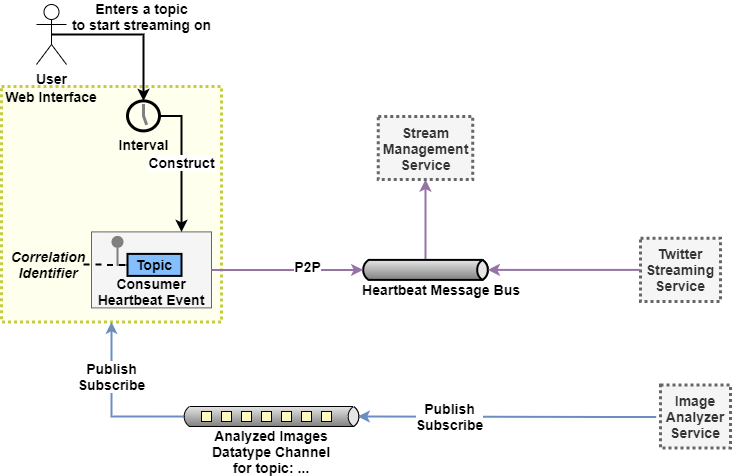

The diagram above was exported from draw.io. Its source (the exported page's mxGraphModel, read from the mxfile embedded in the PNG):
<mxGraphModel dx="981" dy="574" grid="1" gridSize="10" guides="1" tooltips="1" connect="1" arrows="1" fold="1" page="1" pageScale="1" pageWidth="827" pageHeight="1169" math="0" shadow="0">
  <root>
    <mxCell id="_a6yvCPZGV7za7xktR6C-0" />
    <mxCell id="_a6yvCPZGV7za7xktR6C-1" parent="_a6yvCPZGV7za7xktR6C-0" />
    <mxCell id="bxWKywVYbc8h7C3qV4oh-0" value="" style="rounded=0;whiteSpace=wrap;html=1;dashed=1;dashPattern=1 1;strokeWidth=3;fillColor=#FFFFED;strokeColor=#C3CC43;" vertex="1" parent="_a6yvCPZGV7za7xktR6C-1">
      <mxGeometry x="40" y="140" width="220" height="235.4" as="geometry" />
    </mxCell>
    <mxCell id="bxWKywVYbc8h7C3qV4oh-1" value="" style="rounded=0;whiteSpace=wrap;html=1;strokeWidth=1;fontSize=14;fillColor=#f5f5f5;strokeColor=#666666;fontColor=#333333;" vertex="1" parent="_a6yvCPZGV7za7xktR6C-1">
      <mxGeometry x="130" y="285.4" width="120" height="76" as="geometry" />
    </mxCell>
    <mxCell id="bxWKywVYbc8h7C3qV4oh-2" value="&lt;font style=&quot;font-size: 14px&quot;&gt;&lt;b&gt;User&lt;/b&gt;&lt;/font&gt;" style="shape=umlActor;verticalLabelPosition=bottom;verticalAlign=top;html=1;outlineConnect=0;" vertex="1" parent="_a6yvCPZGV7za7xktR6C-1">
      <mxGeometry x="75" y="58" width="30" height="60" as="geometry" />
    </mxCell>
    <mxCell id="bxWKywVYbc8h7C3qV4oh-3" value="&lt;font style=&quot;font-size: 14px&quot;&gt;&lt;b&gt;Web Interface&lt;/b&gt;&lt;/font&gt;" style="text;html=1;strokeColor=none;fillColor=none;align=center;verticalAlign=middle;whiteSpace=wrap;rounded=0;dashed=1;dashPattern=1 1;" vertex="1" parent="_a6yvCPZGV7za7xktR6C-1">
      <mxGeometry x="40" y="140" width="100" height="20" as="geometry" />
    </mxCell>
    <mxCell id="bxWKywVYbc8h7C3qV4oh-4" value="&lt;font style=&quot;font-size: 14px&quot;&gt;&lt;b&gt;Enters a topic&lt;br&gt;to start streaming on&lt;/b&gt;&lt;/font&gt;" style="edgeStyle=orthogonalEdgeStyle;rounded=0;orthogonalLoop=1;jettySize=auto;html=1;exitX=0.5;exitY=0.5;exitDx=0;exitDy=0;exitPerimeter=0;strokeWidth=2;entryX=0.5;entryY=0;entryDx=0;entryDy=0;entryPerimeter=0;" edge="1" parent="_a6yvCPZGV7za7xktR6C-1" source="bxWKywVYbc8h7C3qV4oh-2" target="bxWKywVYbc8h7C3qV4oh-10">
      <mxGeometry x="0.1364" y="18" relative="1" as="geometry">
        <mxPoint x="22.59999999999991" y="150" as="targetPoint" />
        <mxPoint as="offset" />
      </mxGeometry>
    </mxCell>
    <mxCell id="bxWKywVYbc8h7C3qV4oh-5" value="" style="edgeStyle=orthogonalEdgeStyle;rounded=0;exitX=0;exitY=0.5;endArrow=none;dashed=0;html=1;strokeColor=#808080;strokeWidth=2;" edge="1" parent="_a6yvCPZGV7za7xktR6C-1" source="bxWKywVYbc8h7C3qV4oh-8" target="bxWKywVYbc8h7C3qV4oh-7">
      <mxGeometry relative="1" as="geometry" />
    </mxCell>
    <mxCell id="bxWKywVYbc8h7C3qV4oh-7" value="" style="strokeWidth=2;dashed=0;align=center;fontSize=8;shape=ellipse;fillColor=#808080;strokeColor=none;dashPattern=1 1;" vertex="1" parent="_a6yvCPZGV7za7xktR6C-1">
      <mxGeometry x="150" y="289.4" width="12" height="12" as="geometry" />
    </mxCell>
    <mxCell id="bxWKywVYbc8h7C3qV4oh-8" value="Topic" style="strokeWidth=2;dashed=0;align=center;fontSize=14;shape=rect;fillColor=#83BEFF;fontStyle=1;dashPattern=1 1;" vertex="1" parent="_a6yvCPZGV7za7xktR6C-1">
      <mxGeometry x="166" y="307.4" width="54" height="22" as="geometry" />
    </mxCell>
    <mxCell id="bxWKywVYbc8h7C3qV4oh-9" value="&lt;b&gt;&lt;font color=&quot;#000000&quot;&gt;Construct&lt;/font&gt;&lt;/b&gt;" style="edgeStyle=orthogonalEdgeStyle;rounded=0;orthogonalLoop=1;jettySize=auto;html=1;exitX=1;exitY=0.5;exitDx=0;exitDy=0;exitPerimeter=0;entryX=0.75;entryY=0;entryDx=0;entryDy=0;strokeWidth=2;fontSize=14;fontColor=#FFFFFF;" edge="1" parent="_a6yvCPZGV7za7xktR6C-1" source="bxWKywVYbc8h7C3qV4oh-10" target="bxWKywVYbc8h7C3qV4oh-1">
      <mxGeometry relative="1" as="geometry">
        <Array as="points">
          <mxPoint x="220" y="169" />
        </Array>
      </mxGeometry>
    </mxCell>
    <mxCell id="bxWKywVYbc8h7C3qV4oh-10" value="&lt;font style=&quot;font-size: 14px&quot;&gt;&lt;b&gt;Interval&lt;/b&gt;&lt;/font&gt;" style="strokeWidth=3;outlineConnect=0;dashed=0;align=center;fontSize=8;shape=mxgraph.eip.messExp;html=1;verticalLabelPosition=bottom;verticalAlign=top;dashPattern=1 1;fillColor=#FFCCCC;" vertex="1" parent="_a6yvCPZGV7za7xktR6C-1">
      <mxGeometry x="166" y="154.4" width="32" height="30" as="geometry" />
    </mxCell>
    <mxCell id="bxWKywVYbc8h7C3qV4oh-11" style="edgeStyle=orthogonalEdgeStyle;rounded=0;orthogonalLoop=1;jettySize=auto;html=1;strokeWidth=2;fontSize=14;fontColor=#FFFFFF;fillColor=#e1d5e7;strokeColor=#9673a6;exitX=0;exitY=0;exitDx=60;exitDy=0;exitPerimeter=0;entryX=0.5;entryY=1;entryDx=0;entryDy=0;" edge="1" parent="_a6yvCPZGV7za7xktR6C-1" source="bxWKywVYbc8h7C3qV4oh-12" target="8Uu8Ayf71BAYBM8IqvsC-1">
      <mxGeometry relative="1" as="geometry">
        <Array as="points">
          <mxPoint x="464" y="313" />
          <mxPoint x="464" y="280" />
        </Array>
        <mxPoint x="458" y="250" as="targetPoint" />
        <mxPoint x="489" y="240" as="sourcePoint" />
      </mxGeometry>
    </mxCell>
    <mxCell id="bxWKywVYbc8h7C3qV4oh-12" value="" style="strokeWidth=2;strokeColor=#000000;dashed=0;align=center;html=1;fontSize=8;shape=mxgraph.eip.messageChannel;dashPattern=1 1;fillColor=#FFCCCC;" vertex="1" parent="_a6yvCPZGV7za7xktR6C-1">
      <mxGeometry x="399" y="313.4" width="130" height="20" as="geometry" />
    </mxCell>
    <mxCell id="bxWKywVYbc8h7C3qV4oh-13" value="&lt;font color=&quot;#000000&quot;&gt;&lt;b&gt;Consumer Heartbeat Event&lt;/b&gt;&lt;/font&gt;" style="text;html=1;strokeColor=none;fillColor=none;align=center;verticalAlign=middle;whiteSpace=wrap;rounded=0;dashed=1;dashPattern=1 1;fontSize=14;fontColor=#FFFFFF;" vertex="1" parent="_a6yvCPZGV7za7xktR6C-1">
      <mxGeometry x="130" y="335.4" width="120" height="20" as="geometry" />
    </mxCell>
    <mxCell id="bxWKywVYbc8h7C3qV4oh-14" style="edgeStyle=orthogonalEdgeStyle;rounded=0;orthogonalLoop=1;jettySize=auto;html=1;entryX=0;entryY=0.5;entryDx=0;entryDy=0;dashed=1;endArrow=none;endFill=0;strokeWidth=2;fontSize=14;fontColor=#FFFFFF;exitX=1;exitY=0.5;exitDx=0;exitDy=0;" edge="1" parent="_a6yvCPZGV7za7xktR6C-1" source="bxWKywVYbc8h7C3qV4oh-15" target="bxWKywVYbc8h7C3qV4oh-8">
      <mxGeometry relative="1" as="geometry" />
    </mxCell>
    <mxCell id="bxWKywVYbc8h7C3qV4oh-15" value="&lt;font color=&quot;#000000&quot;&gt;&lt;b&gt;&lt;i&gt;Correlation Identifier&lt;/i&gt;&lt;/b&gt;&lt;/font&gt;" style="text;html=1;strokeColor=none;fillColor=none;align=center;verticalAlign=middle;whiteSpace=wrap;rounded=0;dashed=1;dashPattern=1 1;fontSize=14;fontColor=#FFFFFF;" vertex="1" parent="_a6yvCPZGV7za7xktR6C-1">
      <mxGeometry x="52" y="303" width="70" height="30" as="geometry" />
    </mxCell>
    <mxCell id="bxWKywVYbc8h7C3qV4oh-17" style="edgeStyle=orthogonalEdgeStyle;rounded=0;orthogonalLoop=1;jettySize=auto;html=1;entryX=1;entryY=0.5;entryDx=-2.7;entryDy=0;entryPerimeter=0;startArrow=none;startFill=0;endArrow=classic;endFill=1;strokeWidth=2;fontSize=14;fontColor=#FFFFFF;fillColor=#dae8fc;strokeColor=#6c8ebf;" edge="1" parent="_a6yvCPZGV7za7xktR6C-1">
      <mxGeometry relative="1" as="geometry">
        <mxPoint x="694.75" y="470.5" as="sourcePoint" />
        <mxPoint x="396.3000000000002" y="470" as="targetPoint" />
        <Array as="points">
          <mxPoint x="650.75" y="470.5" />
        </Array>
      </mxGeometry>
    </mxCell>
    <mxCell id="bxWKywVYbc8h7C3qV4oh-18" value="&lt;b&gt;&lt;font color=&quot;#000000&quot;&gt;Publish&lt;br&gt;Subscribe&lt;/font&gt;&lt;/b&gt;" style="edgeLabel;html=1;align=center;verticalAlign=middle;resizable=0;points=[];fontSize=14;fontColor=#FFFFFF;" vertex="1" connectable="0" parent="bxWKywVYbc8h7C3qV4oh-17">
      <mxGeometry x="0.3866" y="-1" relative="1" as="geometry">
        <mxPoint as="offset" />
      </mxGeometry>
    </mxCell>
    <mxCell id="bxWKywVYbc8h7C3qV4oh-19" style="edgeStyle=orthogonalEdgeStyle;rounded=0;orthogonalLoop=1;jettySize=auto;html=1;exitX=0;exitY=0.5;exitDx=2.7;exitDy=0;exitPerimeter=0;startArrow=none;startFill=0;endArrow=classic;endFill=1;strokeWidth=2;fontSize=14;fontColor=#FFFFFF;fillColor=#dae8fc;strokeColor=#6c8ebf;entryX=0.5;entryY=1;entryDx=0;entryDy=0;" edge="1" parent="_a6yvCPZGV7za7xktR6C-1" source="bxWKywVYbc8h7C3qV4oh-21" target="bxWKywVYbc8h7C3qV4oh-0">
      <mxGeometry relative="1" as="geometry">
        <mxPoint x="120" y="410" as="targetPoint" />
        <Array as="points">
          <mxPoint x="150" y="470" />
        </Array>
      </mxGeometry>
    </mxCell>
    <mxCell id="bxWKywVYbc8h7C3qV4oh-20" value="&lt;b&gt;&lt;font color=&quot;#000000&quot;&gt;Publish&lt;br&gt;Subscribe&lt;/font&gt;&lt;/b&gt;" style="edgeLabel;html=1;align=center;verticalAlign=middle;resizable=0;points=[];fontSize=14;fontColor=#FFFFFF;" vertex="1" connectable="0" parent="bxWKywVYbc8h7C3qV4oh-19">
      <mxGeometry x="0.8036" y="-3" relative="1" as="geometry">
        <mxPoint x="-3" y="38.33" as="offset" />
      </mxGeometry>
    </mxCell>
    <mxCell id="bxWKywVYbc8h7C3qV4oh-21" value="" style="strokeWidth=1;outlineConnect=0;dashed=0;align=center;html=1;fontSize=8;shape=mxgraph.eip.dataChannel;verticalLabelPosition=bottom;labelBackgroundColor=#ffffff;verticalAlign=top;fillColor=#FFFF99;" vertex="1" parent="_a6yvCPZGV7za7xktR6C-1">
      <mxGeometry x="220" y="460" width="180" height="20" as="geometry" />
    </mxCell>
    <mxCell id="bxWKywVYbc8h7C3qV4oh-22" value="&lt;font color=&quot;#000000&quot;&gt;&lt;b&gt;Analyzed Images Datatype Channel&lt;br&gt;for topic: ...&lt;br&gt;&lt;/b&gt;&lt;/font&gt;" style="text;html=1;strokeColor=none;fillColor=none;align=center;verticalAlign=middle;whiteSpace=wrap;rounded=0;dashed=1;dashPattern=1 1;fontSize=14;fontColor=#FFFFFF;" vertex="1" parent="_a6yvCPZGV7za7xktR6C-1">
      <mxGeometry x="230" y="490" width="160" height="30" as="geometry" />
    </mxCell>
    <mxCell id="bxWKywVYbc8h7C3qV4oh-23" style="edgeStyle=orthogonalEdgeStyle;rounded=0;orthogonalLoop=1;jettySize=auto;html=1;strokeWidth=2;fontSize=14;fontColor=#FFFFFF;fillColor=#e1d5e7;strokeColor=#9673a6;exitX=1;exitY=0.5;exitDx=0;exitDy=0;entryX=0;entryY=0.5;entryDx=2.7;entryDy=0;entryPerimeter=0;" edge="1" parent="_a6yvCPZGV7za7xktR6C-1" target="bxWKywVYbc8h7C3qV4oh-12">
      <mxGeometry relative="1" as="geometry">
        <mxPoint x="250" y="323.6200000000001" as="sourcePoint" />
        <Array as="points">
          <mxPoint x="300" y="324" />
          <mxPoint x="363" y="323" />
        </Array>
        <mxPoint x="310" y="310" as="targetPoint" />
      </mxGeometry>
    </mxCell>
    <mxCell id="bxWKywVYbc8h7C3qV4oh-24" value="&lt;font color=&quot;#000000&quot;&gt;&lt;b&gt;P2P&lt;/b&gt;&lt;/font&gt;" style="edgeLabel;html=1;align=center;verticalAlign=middle;resizable=0;points=[];fontSize=14;fontColor=#FFFFFF;" vertex="1" connectable="0" parent="bxWKywVYbc8h7C3qV4oh-23">
      <mxGeometry x="0.2584" y="4" relative="1" as="geometry">
        <mxPoint as="offset" />
      </mxGeometry>
    </mxCell>
    <mxCell id="8Uu8Ayf71BAYBM8IqvsC-0" value="&lt;font color=&quot;#000000&quot;&gt;&lt;b&gt;Heartbeat Message Bus&lt;/b&gt;&lt;/font&gt;" style="text;html=1;strokeColor=none;fillColor=none;align=center;verticalAlign=middle;whiteSpace=wrap;rounded=0;dashed=1;dashPattern=1 1;fontSize=14;fontColor=#FFFFFF;" vertex="1" parent="_a6yvCPZGV7za7xktR6C-1">
      <mxGeometry x="280" y="333" width="400" height="20" as="geometry" />
    </mxCell>
    <mxCell id="8Uu8Ayf71BAYBM8IqvsC-1" value="&lt;b style=&quot;font-size: 14px&quot;&gt;Stream Management Service&lt;/b&gt;" style="rounded=0;whiteSpace=wrap;html=1;dashed=1;dashPattern=1 1;strokeWidth=3;fillColor=#f5f5f5;strokeColor=#666666;fontColor=#333333;" vertex="1" parent="_a6yvCPZGV7za7xktR6C-1">
      <mxGeometry x="416.64" y="170" width="94.72" height="63.1" as="geometry" />
    </mxCell>
    <mxCell id="8Uu8Ayf71BAYBM8IqvsC-2" value="&lt;b style=&quot;font-size: 14px&quot;&gt;Twitter Streaming Service&lt;/b&gt;" style="rounded=0;whiteSpace=wrap;html=1;dashed=1;dashPattern=1 1;strokeWidth=3;fillColor=#f5f5f5;strokeColor=#666666;fontColor=#333333;" vertex="1" parent="_a6yvCPZGV7za7xktR6C-1">
      <mxGeometry x="679" y="291.85" width="80" height="63.1" as="geometry" />
    </mxCell>
    <mxCell id="8Uu8Ayf71BAYBM8IqvsC-3" style="edgeStyle=orthogonalEdgeStyle;rounded=0;orthogonalLoop=1;jettySize=auto;html=1;strokeWidth=2;fontSize=14;fontColor=#FFFFFF;fillColor=#e1d5e7;strokeColor=#9673a6;entryX=1;entryY=0.5;entryDx=-2.7;entryDy=0;exitX=0;exitY=0.5;exitDx=0;exitDy=0;entryPerimeter=0;" edge="1" parent="_a6yvCPZGV7za7xktR6C-1" source="8Uu8Ayf71BAYBM8IqvsC-2" target="bxWKywVYbc8h7C3qV4oh-12">
      <mxGeometry relative="1" as="geometry">
        <Array as="points" />
        <mxPoint x="643.7650000000001" y="161.40000000000003" as="targetPoint" />
        <mxPoint x="669" y="290" as="sourcePoint" />
      </mxGeometry>
    </mxCell>
    <mxCell id="8Uu8Ayf71BAYBM8IqvsC-4" value="&lt;b style=&quot;font-size: 14px&quot;&gt;Image Analyzer Service&lt;/b&gt;" style="rounded=0;whiteSpace=wrap;html=1;dashed=1;dashPattern=1 1;strokeWidth=3;fillColor=#f5f5f5;strokeColor=#666666;fontColor=#333333;" vertex="1" parent="_a6yvCPZGV7za7xktR6C-1">
      <mxGeometry x="699" y="438.45" width="70" height="63.1" as="geometry" />
    </mxCell>
  </root>
</mxGraphModel>